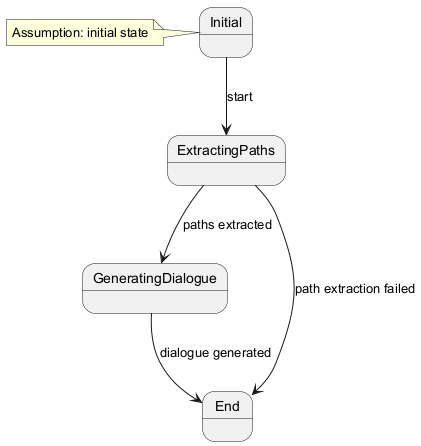

The diagram above was rendered by PlantUML. Its source (embedded in the PNG):
@startuml
state Initial
state ExtractingPaths
state GeneratingDialogue
state End
Initial --> ExtractingPaths : start
ExtractingPaths --> GeneratingDialogue : paths extracted
GeneratingDialogue --> End : dialogue generated
ExtractingPaths --> End : path extraction failed
note left of Initial: Assumption: initial state
@enduml